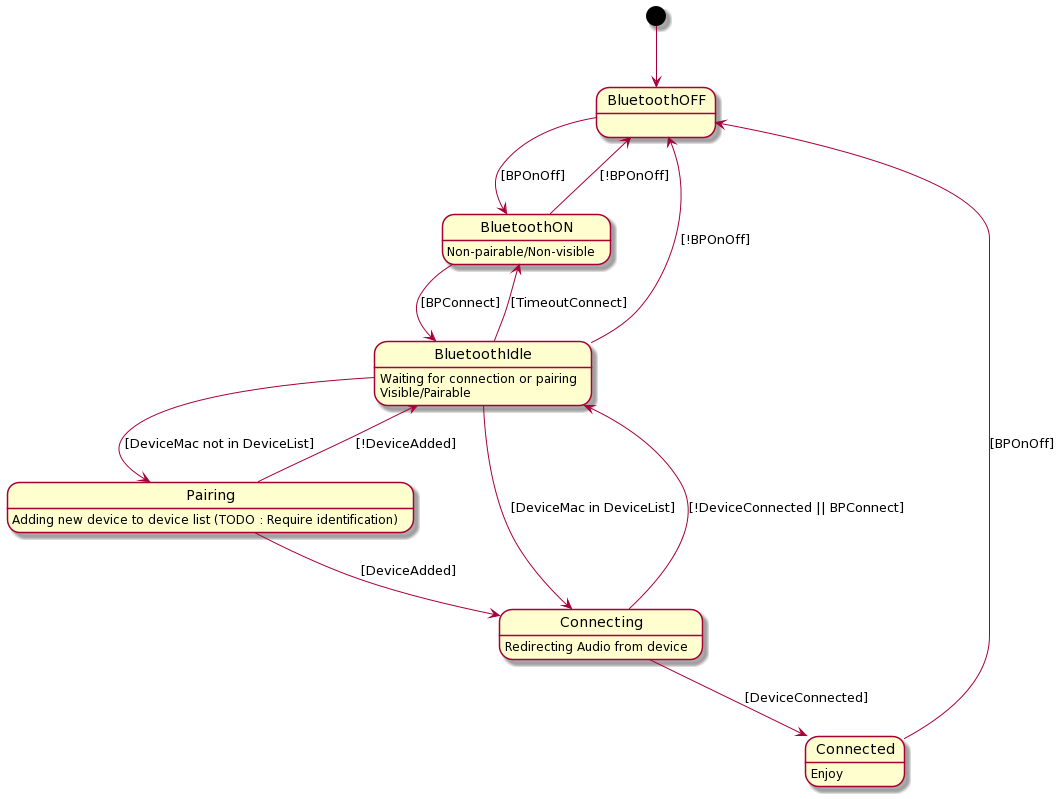

The diagram above was rendered by PlantUML. Its source (embedded in the PNG):
@startuml
[*] --> BluetoothOFF

BluetoothOFF --> BluetoothON : [BPOnOff]

BluetoothON : Non-pairable/Non-visible 
BluetoothON --> BluetoothOFF : [!BPOnOff]
BluetoothON --> BluetoothIdle : [BPConnect]

BluetoothIdle : Waiting for connection or pairing\nVisible/Pairable
BluetoothIdle --> BluetoothON  : [TimeoutConnect]
BluetoothIdle --> BluetoothOFF : [!BPOnOff]
BluetoothIdle --> Pairing : [DeviceMac not in DeviceList]

Pairing  : Adding new device to device list (TODO : Require identification)
BluetoothIdle --> Connecting : [DeviceMac in DeviceList]
Pairing --> Connecting : [DeviceAdded]
Pairing --> BluetoothIdle  : [!DeviceAdded]

Connecting : Redirecting Audio from device

Connecting --> Connected : [DeviceConnected]
Connecting --> BluetoothIdle : [!DeviceConnected || BPConnect]
Connected : Enjoy

Connected --> BluetoothOFF : [BPOnOff]
@enduml